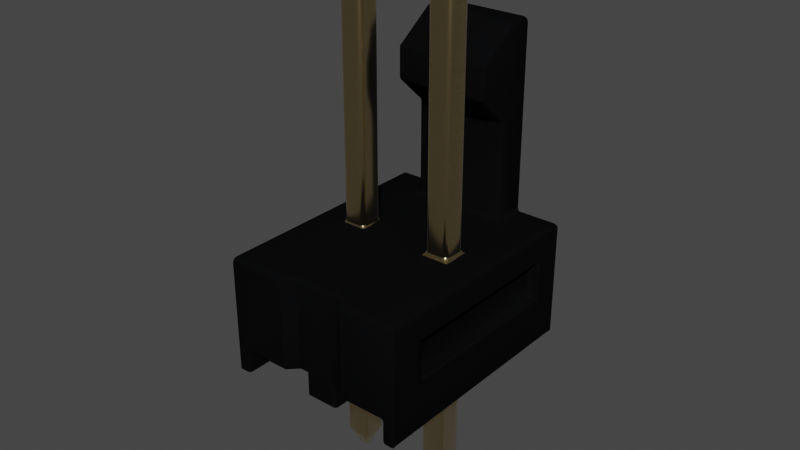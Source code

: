 # Source: PinHeader_1x2_P2.54mm_Drill1.02mm_Latch.blend  (saved by Blender 3.2.14; exported with 4.5.12 LTS)
import bpy
from mathutils import Matrix  # noqa: F401  (used for matrix-valued properties, if any)

bpy.ops.wm.read_factory_settings(use_empty=True)
scene = bpy.context.scene
scene.name = 'Scene'

# ---- collections
col_collection = bpy.data.collections.new('Collection'); scene.collection.children.link(col_collection)

# ---- materials (node trees are filled in below, after node groups)
mat_plastic_cast_black = bpy.data.materials.new('plastic_cast_black')
mat_plastic_cast_black.alpha_threshold = 0.0
mat_plastic_cast_black.use_transparent_shadow = False
mat_plastic_cast_black.preview_render_type = 'CUBE'
mat_plastic_cast_black.diffuse_color = (0.001296, 0.002578, 0.001683, 1.0)
mat_plastic_cast_black.specular_color = (0.01, 0.03, 0.01)
mat_plastic_cast_black.roughness = 0.5
mat_metal_goldpins_1 = bpy.data.materials.new('metal_goldpins_1')
mat_metal_goldpins_1.alpha_threshold = 0.0
mat_metal_goldpins_1.use_transparent_shadow = False
mat_metal_goldpins_1.preview_render_type = 'CUBE'
mat_metal_goldpins_1.diffuse_color = (0.5, 0.4018, 0.08046, 1.0)
mat_metal_goldpins_1.specular_color = (0.01, 0.05, 0.01)
mat_metal_goldpins_1.roughness = 0.5

# ---- node groups
ng_auto_smooth = bpy.data.node_groups.new('Auto Smooth', 'GeometryNodeTree')
_s = ng_auto_smooth.interface.new_socket(name='Geometry', in_out='OUTPUT', socket_type='NodeSocketGeometry')
_s = ng_auto_smooth.interface.new_socket(name='Geometry', in_out='INPUT', socket_type='NodeSocketGeometry')
_s = ng_auto_smooth.interface.new_socket(name='Angle', in_out='INPUT', socket_type='NodeSocketFloat')
_s.subtype = 'ANGLE'
_s.min_value = 0.0
_s.max_value = 3.142
ng_auto_smooth.is_modifier = True
_N = ng_auto_smooth.nodes; _L = ng_auto_smooth.links
n0 = _N.new('NodeGroupOutput'); n0.name = 'Group Output'; n0.location = (480, -100)
n1 = _N.new('NodeGroupInput'); n1.name = 'Group Input'; n1.location = (-420, -300)
n2 = _N.new('NodeGroupInput'); n2.name = 'Group Input.001'; n2.location = (-60, -100)
n3 = _N.new('GeometryNodeSetShadeSmooth'); n3.name = 'Set Shade Smooth'; n3.location = (120, -100)
n3.domain = 'EDGE'
n4 = _N.new('GeometryNodeSetShadeSmooth'); n4.name = 'Set Shade Smooth.001'; n4.location = (300, -100)
n5 = _N.new('GeometryNodeInputMeshEdgeAngle'); n5.name = 'Edge Angle'; n5.location = (-420, -220)
n6 = _N.new('GeometryNodeInputEdgeSmooth'); n6.name = 'Is Edge Smooth'; n6.location = (-60, -160)
n7 = _N.new('GeometryNodeInputShadeSmooth'); n7.name = 'Is Face Smooth'; n7.location = (-240, -340)
n8 = _N.new('FunctionNodeBooleanMath'); n8.name = 'Boolean Math'; n8.location = (-60, -220)
n9 = _N.new('FunctionNodeCompare'); n9.name = 'Compare'; n9.location = (-240, -180)
n9.operation = 'LESS_EQUAL'
_L.new(n5.outputs[0], n9.inputs[0])
_L.new(n4.outputs[0], n0.inputs[0])
_L.new(n1.outputs[1], n9.inputs[1])
_L.new(n9.outputs[0], n8.inputs[0])
_L.new(n7.outputs[0], n8.inputs[1])
_L.new(n2.outputs[0], n3.inputs[0])
_L.new(n6.outputs[0], n3.inputs[1])
_L.new(n3.outputs[0], n4.inputs[0])
_L.new(n8.outputs[0], n3.inputs[2])
n0.is_active_output = True

# ---- material node trees
mat_plastic_cast_black.use_nodes = True; mat_plastic_cast_black.node_tree.nodes.clear()
_N = mat_plastic_cast_black.node_tree.nodes; _L = mat_plastic_cast_black.node_tree.links
n0 = _N.new('ShaderNodeOutputMaterial'); n0.name = 'Material Output'; n0.location = (300, 300)
n1 = _N.new('ShaderNodeBsdfPrincipled'); n1.name = 'Principled BSDF'; n1.location = (-34, 298)
n1.distribution = 'GGX'
n1.subsurface_method = 'BURLEY'
n1.inputs[0].default_value = (0.003107, 0.003254, 0.00368, 1.0)
n1.inputs[3].default_value = 1.0
n1.inputs[13].default_value = 0.4091
n1.inputs[27].default_value = (0.0, 0.0, 0.0, 1.0)
n1.inputs[28].default_value = 1.0
n2 = _N.new('ShaderNodeValToRGB'); n2.name = 'ColorRamp'; n2.location = (-597, 225)
while len(n2.color_ramp.elements) > 1: n2.color_ramp.elements.remove(n2.color_ramp.elements[-1])
n2.color_ramp.elements[0].position = 0.1409; n2.color_ramp.elements[0].color = (0.2343, 0.2343, 0.2343, 1.0)
_e = n2.color_ramp.elements.new(1.0); _e.color = (0.5802, 0.5802, 0.5802, 1.0)
n3 = _N.new('ShaderNodeTexNoise'); n3.name = 'Noise Texture'; n3.location = (-885, 219)
n3.inputs[2].default_value = 2.5
n3.inputs[3].default_value = 1.0
n3.inputs[4].default_value = 0.8583
n3.inputs[8].default_value = -2.2
_L.new(n1.outputs[0], n0.inputs[0])
_L.new(n3.outputs[0], n2.inputs[0])
_L.new(n2.outputs[0], n1.inputs[2])
n0.is_active_output = True
mat_metal_goldpins_1.use_nodes = True; mat_metal_goldpins_1.node_tree.nodes.clear()
_N = mat_metal_goldpins_1.node_tree.nodes; _L = mat_metal_goldpins_1.node_tree.links
n0 = _N.new('ShaderNodeOutputMaterial'); n0.name = 'Material Output'; n0.location = (398, 300)
n1 = _N.new('ShaderNodeBsdfPrincipled'); n1.name = 'Principled BSDF'; n1.location = (108, 300)
n1.distribution = 'GGX'
n1.subsurface_method = 'BURLEY'
n1.inputs[1].default_value = 1.0
n1.inputs[2].default_value = 0.1841
n1.inputs[3].default_value = 1.45
n1.inputs[8].default_value = 1.0
n1.inputs[10].default_value = 0.02727
n1.inputs[13].default_value = 0.475
n1.inputs[20].default_value = 0.2891
n1.inputs[24].default_value = 0.03545
n1.inputs[27].default_value = (0.0, 0.0, 0.0, 1.0)
n1.inputs[28].default_value = 1.0
n2 = _N.new('ShaderNodeMapping'); n2.name = 'Mapping'; n2.location = (-783, 233)
n2.vector_type = 'VECTOR'
n2.inputs[3].default_value = (29.8, 40.0, 1.0)
n3 = _N.new('ShaderNodeTexCoord'); n3.name = 'Texture Coordinate'; n3.location = (-1071, 295)
n4 = _N.new('ShaderNodeTexNoise'); n4.name = 'Noise Texture'; n4.location = (-553, 188)
n4.inputs[3].default_value = 13.2
n4.inputs[4].default_value = 0.8833
n4.inputs[8].default_value = 4.0
n5 = _N.new('ShaderNodeValToRGB'); n5.name = 'ColorRamp'; n5.location = (-286, 264)
while len(n5.color_ramp.elements) > 1: n5.color_ramp.elements.remove(n5.color_ramp.elements[-1])
n5.color_ramp.elements[0].position = 0.3295; n5.color_ramp.elements[0].color = (0.9756, 0.7616, 0.4151, 1.0)
_e = n5.color_ramp.elements.new(0.8); _e.color = (0.2997, 0.2211, 0.05513, 1.0)
n6 = _N.new('ShaderNodeMix'); n6.name = 'Mix'; n6.location = (-62, 180)
n6.data_type = 'RGBA'
n6.inputs[0].default_value = 0.02727
n6.inputs[7].default_value = (0.5518, 0.2626, 0.03915, 1.0)
_L.new(n1.outputs[0], n0.inputs[0])
_L.new(n2.outputs[0], n4.inputs[0])
_L.new(n3.outputs[0], n2.inputs[0])
_L.new(n4.outputs[0], n5.inputs[0])
_L.new(n5.outputs[0], n6.inputs[6])
_L.new(n6.outputs[2], n1.inputs[0])
n0.is_active_output = True

# ---- world
world_world = bpy.data.worlds.new('World'); scene.world = world_world
world_world.use_nodes = True; world_world.node_tree.nodes.clear()
_N = world_world.node_tree.nodes; _L = world_world.node_tree.links
n0 = _N.new('ShaderNodeOutputWorld'); n0.name = 'World Output'; n0.location = (300, 300)
n1 = _N.new('ShaderNodeBackground'); n1.name = 'Background'; n1.location = (10, 300)
n1.inputs[0].default_value = (0.05088, 0.05088, 0.05088, 1.0)
_L.new(n1.outputs[0], n0.inputs[0])
n0.is_active_output = True
world_world.color = (0.05088, 0.05088, 0.05088)
world_world.use_sun_shadow = False
world_world.sun_shadow_jitter_overblur = 0.0

# ---- meshes
me_shape_9_indexedfaceset = bpy.data.meshes.new('SHAPE_9_IndexedFaceSet')
me_shape_9_indexedfaceset.from_pydata([(0.9471, 4.244, -0.045), (-0.4779, 0.04429, 1.28), (-0.4779, 0.04429, -1.22), (-0.4779, 1.294, -1.22), (-0.4779, 0.9693, -0.9), (0.1421, 1.294, 1.28), (0.8421, 1.294, 1.28), (0.8421, 0.2943, 1.28), (1.317, 0.2943, -1.22), (0.8671, 0.2943, 0.125), (0.8671, 0.2943, -0.125), (1.117, -1.156, -0.125), (1.037, 4.244, 0.045), (1.117, 4.044, -0.125), (1.037, 4.244, -0.045), (0.9471, 4.244, 0.045), (1.117, 4.044, 0.125), (0.8671, 1.294, 0.125), (1.117, 1.294, 0.125), (1.462, 1.294, -1.22), (-0.4779, 1.294, 1.28), (0.2421, 1.294, 1.18), (0.7421, 1.294, 1.18), (0.1171, 4.044, -0.125), (0.1171, 1.294, -0.125), (0.1171, -1.156, 0.125), (0.03713, 4.244, 0.045), (0.03713, 4.244, -0.045), (-0.1329, 4.044, -0.125), (-0.05287, 4.244, -0.045), (-0.1329, 4.044, 0.125), (-0.05287, 4.244, 0.045), (-0.1329, 1.294, 0.125), (0.1171, 1.294, 0.125), (0.1171, 4.044, 0.125), (-0.1329, 0.2943, 0.125), (-0.1329, 0.2943, -0.125), (-0.1329, -1.156, -0.125), (-0.1329, 1.294, -0.125), (-0.05287, -1.356, -0.045), (-0.05287, -1.356, 0.045), (0.03713, -1.356, -0.045), (0.03713, -1.356, 0.045), (0.1171, 0.2943, 0.125), (-0.1329, -1.156, 0.125), (0.2421, 0.2943, 1.18), (-0.3329, 0.2943, -1.22), (0.1171, 0.2943, -0.125), (0.1171, -1.156, -0.125), (0.6671, 0.04429, 1.18), (0.7421, 0.2943, 1.18), (1.462, 0.04429, -1.22), (-0.3329, 0.04429, 1.28), (-0.3329, 0.2943, 1.28), (-0.3329, 0.04429, -1.22), (0.3171, 0.04429, -1.22), (0.3171, 0.2943, -1.22), (-0.007874, 1.294, -1.22), (0.9921, 1.294, -1.22), (1.317, 0.04429, -1.22), (0.6671, 0.2943, -1.22), (0.6671, 0.2943, 1.18), (0.6671, 0.04429, -1.22), (1.317, 0.04429, 1.28), (1.317, 0.2943, 1.28), (1.462, 0.04429, 1.28), (1.462, 1.294, 1.28), (1.462, 0.5693, -0.9), (1.462, 0.9693, -0.9), (-0.4779, 0.5693, -0.9), (-0.3779, 0.9593, 0.9), (-0.4779, 0.9693, 0.9), (-0.3779, 0.5793, 0.9), (1.462, 0.5693, 0.9), (-0.4779, 0.5693, 0.9), (-0.3779, 0.5793, -0.9), (-0.3779, 0.9593, -0.9), (1.462, 0.9693, 0.9), (1.362, 0.9593, 0.9), (1.362, 0.9593, -0.9), (1.362, 0.5793, -0.9), (1.362, 0.5793, 0.9), (0.9921, 2.964, -0.545), (0.9921, 2.614, -0.545), (0.9921, 1.294, -0.87), (-0.007874, 1.294, -0.87), (-0.007874, 3.264, -1.22), (-0.007874, 3.264, -0.97), (-0.007874, 2.964, -0.545), (-0.007874, 2.614, -0.545), (0.9921, 3.264, -0.97), (0.9921, 3.264, -1.22), (-0.007874, 2.314, -0.87), (0.9921, 2.314, -0.87), (0.3171, 0.04429, 1.18), (0.3171, 0.2943, 1.18), (0.1421, 0.2943, 1.28), (1.117, 1.294, -0.125), (0.8671, 1.294, -0.125), (0.8671, 4.044, -0.125), (0.8671, 4.044, 0.125), (0.8671, -1.156, -0.125), (0.9471, -1.356, -0.045), (0.9471, -1.356, 0.045), (1.037, -1.356, 0.045), (1.117, -1.156, 0.125), (1.117, 0.2943, 0.125), (0.8671, -1.156, 0.125), (1.037, -1.356, -0.045), (1.117, 0.2943, -0.125)], [], [(0, 12, 15), (0, 14, 12), (20, 1, 74), (71, 20, 74), (2, 74, 1), (69, 74, 2), (3, 4, 69), (3, 71, 4), (3, 69, 2), (3, 20, 71), (64, 6, 66), (64, 7, 6), (65, 63, 64), (65, 64, 66), (53, 20, 5), (1, 20, 53), (52, 1, 53), (96, 53, 5), (22, 6, 7), (22, 7, 50), (10, 8, 60), (10, 109, 8), (50, 106, 9), (50, 64, 106), (7, 64, 50), (61, 50, 9), (64, 8, 109), (64, 109, 106), (60, 61, 9), (60, 9, 10), (16, 13, 97), (16, 97, 18), (106, 11, 105), (106, 109, 11), (14, 16, 12), (14, 13, 16), (0, 13, 14), (0, 99, 13), (99, 15, 100), (99, 0, 15), (100, 12, 16), (100, 15, 12), (100, 18, 17), (100, 16, 18), (85, 3, 57), (38, 3, 85), (24, 38, 85), (32, 3, 38), (19, 84, 58), (98, 85, 84), (98, 24, 85), (20, 3, 32), (97, 84, 19), (97, 98, 84), (17, 33, 24), (17, 24, 98), (21, 5, 20), (21, 32, 33), (21, 33, 17), (21, 20, 32), (22, 17, 18), (22, 21, 17), (66, 6, 22), (66, 22, 18), (66, 97, 19), (66, 18, 97), (34, 23, 24), (34, 24, 33), (43, 48, 25), (43, 47, 48), (27, 34, 26), (27, 23, 34), (29, 26, 31), (29, 27, 26), (29, 23, 27), (29, 28, 23), (28, 31, 30), (28, 29, 31), (30, 26, 34), (30, 31, 26), (30, 33, 32), (30, 34, 33), (30, 38, 28), (30, 32, 38), (35, 37, 36), (35, 44, 37), (38, 24, 23), (38, 23, 28), (39, 44, 40), (39, 37, 44), (40, 41, 39), (40, 42, 41), (40, 25, 42), (40, 44, 25), (35, 43, 25), (35, 25, 44), (36, 56, 46), (36, 47, 56), (45, 43, 35), (45, 95, 43), (53, 96, 45), (53, 45, 35), (95, 56, 47), (95, 47, 43), (46, 53, 35), (46, 35, 36), (37, 47, 36), (37, 48, 47), (37, 41, 48), (37, 39, 41), (48, 42, 25), (48, 41, 42), (95, 49, 94), (95, 61, 49), (22, 50, 61), (21, 95, 45), (21, 61, 95), (21, 22, 61), (54, 1, 52), (54, 2, 1), (51, 63, 65), (51, 59, 63), (62, 55, 94), (62, 94, 49), (52, 53, 46), (52, 46, 54), (46, 2, 54), (3, 2, 46), (60, 55, 62), (60, 56, 55), (57, 46, 56), (57, 3, 46), (8, 59, 51), (58, 60, 8), (58, 56, 60), (58, 57, 56), (19, 58, 8), (19, 8, 51), (91, 86, 57), (91, 57, 58), (49, 61, 60), (49, 60, 62), (64, 63, 59), (64, 59, 8), (66, 73, 65), (77, 73, 66), (51, 65, 73), (67, 51, 73), (19, 68, 77), (19, 67, 68), (19, 51, 67), (19, 77, 66), (76, 75, 69), (76, 69, 4), (68, 80, 79), (68, 67, 80), (71, 70, 76), (71, 76, 4), (70, 71, 74), (70, 74, 72), (77, 78, 81), (77, 81, 73), (72, 74, 69), (72, 69, 75), (70, 75, 76), (70, 72, 75), (78, 77, 68), (78, 68, 79), (81, 79, 80), (81, 78, 79), (73, 81, 80), (73, 80, 67), (93, 58, 84), (90, 83, 82), (90, 93, 83), (91, 93, 90), (91, 58, 93), (84, 92, 93), (84, 85, 92), (92, 85, 57), (87, 88, 89), (87, 89, 92), (86, 87, 92), (86, 92, 57), (90, 86, 91), (90, 87, 86), (82, 87, 90), (82, 88, 87), (83, 88, 82), (83, 89, 88), (93, 89, 83), (93, 92, 89), (95, 94, 55), (95, 55, 56), (5, 21, 45), (5, 45, 96), (98, 97, 13), (98, 13, 99), (100, 98, 99), (100, 17, 98), (9, 101, 10), (9, 107, 101), (102, 107, 103), (102, 101, 107), (103, 108, 102), (103, 104, 108), (103, 105, 104), (103, 107, 105), (9, 106, 105), (9, 105, 107), (11, 104, 105), (11, 108, 104), (101, 108, 11), (101, 102, 108), (101, 109, 10), (101, 11, 109)])
me_shape_9_indexedfaceset.polygons.foreach_set('use_smooth', [True] * 216)
me_shape_9_indexedfaceset.polygons.foreach_set('material_index', [1, 1, 0, 0, 0, 0, 0, 0, 0, 0, 0, 0, 0, 0, 0, 0, 0, 0, 0, 0, 0, 0, 0, 0, 0, 0, 0, 0, 0, 0, 1, 1, 1, 1, 1, 1, 1, 1, 1, 1, 1, 1, 1, 1, 0, 0, 0, 0, 0, 0, 0, 0, 0, 0, 0, 0, 0, 0, 0, 0, 0, 0, 0, 0, 0, 0, 1, 1, 1, 1, 1, 1, 1, 1, 1, 1, 1, 1, 1, 1, 1, 1, 1, 1, 1, 1, 1, 1, 1, 1, 1, 1, 1, 1, 1, 1, 0, 0, 0, 0, 0, 0, 0, 0, 0, 0, 1, 1, 1, 1, 1, 1, 0, 0, 0, 0, 0, 0, 0, 0, 0, 0, 0, 0, 0, 0, 0, 0, 0, 0, 0, 0, 0, 0, 0, 0, 0, 0, 0, 0, 0, 0, 0, 0, 0, 0, 0, 0, 0, 0, 0, 0, 0, 0, 0, 0, 0, 0, 0, 0, 0, 0, 0, 0, 0, 0, 0, 0, 0, 0, 0, 0, 0, 0, 0, 0, 0, 0, 0, 0, 0, 0, 0, 0, 0, 0, 0, 0, 0, 0, 0, 0, 0, 0, 0, 0, 1, 1, 1, 1, 1, 1, 1, 1, 1, 1, 1, 1, 1, 1, 1, 1, 1, 1, 1, 1])
_uv = me_shape_9_indexedfaceset.uv_layers.new(name='UVMap')
_uv.uv.foreach_set('vector', [0.0, 0.0, 1.0, 1.0, 0.0, 1.0, 0.0, 0.0, 1.0, 0.0, 1.0, 1.0, 1.0, 1.0, 1.0, 0.0, 0.848, 0.42, 0.848, 0.74, 1.0, 1.0, 0.848, 0.42, 0.0, 0.0, 0.848, 0.42, 1.0, 0.0, 0.128, 0.42, 0.848, 0.42, 0.0, 0.0, 0.0, 1.0, 0.128, 0.74, 0.128, 0.42, 0.0, 1.0, 0.848, 0.74, 0.128, 0.74, 0.0, 1.0, 0.128, 0.42, 0.0, 0.0, 0.0, 1.0, 1.0, 1.0, 0.848, 0.74, 0.2, 0.7661, 1.0, 0.0, 1.0, 1.0, 0.2, 0.7661, 0.2, 0.0, 1.0, 0.0, 0.0, 1.0, 0.0, 0.7661, 0.2, 0.7661, 0.0, 1.0, 0.2, 0.7661, 1.0, 1.0, 0.2, 0.2339, 1.0, 0.0, 1.0, 1.0, 0.0, 0.0, 1.0, 0.0, 0.2, 0.2339, 0.0, 0.2339, 0.0, 0.0, 0.2, 0.2339, 0.2, 1.0, 0.2, 0.2339, 1.0, 1.0, 1.0, 0.0, 1.0, 1.0, 0.0, 1.0, 1.0, 0.0, 0.0, 1.0, 0.0, 0.0, 0.438, 0.3077, 0.0, 1.0, 0.0, 0.0, 0.438, 0.3077, 0.438, 0.6923, 0.0, 1.0, 0.96, 0.1154, 0.538, 0.6923, 0.538, 0.3077, 0.96, 0.1154, 1.0, 1.0, 0.538, 0.6923, 1.0, 0.2692, 1.0, 1.0, 0.96, 0.1154, 0.96, 0.0, 0.96, 0.1154, 0.538, 0.3077, 1.0, 1.0, 0.0, 1.0, 0.438, 0.6923, 1.0, 1.0, 0.438, 0.6923, 0.538, 0.6923, 0.0, 0.0, 0.96, 0.0, 0.538, 0.3077, 0.0, 0.0, 0.538, 0.3077, 0.438, 0.3077, 1.0, 1.0, 1.0, 0.0, 0.0, 0.0, 1.0, 1.0, 0.0, 0.0, 0.0, 1.0, 1.0, 1.0, 0.0, 0.0, 0.0, 1.0, 1.0, 1.0, 1.0, 0.0, 0.0, 0.0, 0.32, 1.0, 1.0, 0.0, 0.68, 1.0, 0.32, 1.0, 0.0, 0.0, 1.0, 0.0, 0.32, 1.0, 1.0, 0.0, 0.68, 1.0, 0.32, 1.0, 0.0, 0.0, 1.0, 0.0, 0.0, 0.0, 0.68, 1.0, 1.0, 0.0, 0.0, 0.0, 0.32, 1.0, 0.68, 1.0, 0.0, 0.0, 0.68, 1.0, 1.0, 0.0, 0.0, 0.0, 0.32, 1.0, 0.68, 1.0, 1.0, 0.0, 0.0, 1.0, 0.0, 0.0, 1.0, 0.0, 1.0, 1.0, 0.0, 1.0, 0.14, 0.2423, 0.0, 0.0, 0.0, 0.2423, 0.438, 0.1778, 0.0, 0.0, 0.14, 0.2423, 0.438, 0.3067, 0.438, 0.1778, 0.14, 0.2423, 0.538, 0.1778, 0.0, 0.0, 0.438, 0.1778, 0.0, 1.0, 0.14, 0.7577, 0.0, 0.7577, 0.438, 0.6933, 0.14, 0.2423, 0.14, 0.7577, 0.438, 0.6933, 0.438, 0.3067, 0.14, 0.2423, 1.0, 0.0, 0.0, 0.0, 0.538, 0.1778, 0.438, 0.8222, 0.14, 0.7577, 0.0, 1.0, 0.438, 0.8222, 0.438, 0.6933, 0.14, 0.7577, 0.538, 0.6933, 0.538, 0.3067, 0.438, 0.3067, 0.538, 0.6933, 0.438, 0.3067, 0.438, 0.6933, 0.96, 0.3711, 1.0, 0.3196, 1.0, 0.0, 0.96, 0.3711, 0.538, 0.1778, 0.538, 0.3067, 0.96, 0.3711, 0.538, 0.3067, 0.538, 0.6933, 0.96, 0.3711, 1.0, 0.0, 0.538, 0.1778, 0.96, 0.6289, 0.538, 0.6933, 0.538, 0.8222, 0.96, 0.6289, 0.96, 0.3711, 0.538, 0.6933, 1.0, 1.0, 1.0, 0.6804, 0.96, 0.6289, 1.0, 1.0, 0.96, 0.6289, 0.538, 0.8222, 1.0, 1.0, 0.438, 0.8222, 0.0, 1.0, 1.0, 1.0, 0.538, 0.8222, 0.438, 0.8222, 1.0, 1.0, 1.0, 0.0, 0.0, 0.0, 1.0, 1.0, 0.0, 0.0, 0.0, 1.0, 1.0, 1.0, 0.0, 0.0, 0.0, 1.0, 1.0, 1.0, 1.0, 0.0, 0.0, 0.0, 0.32, 1.0, 1.0, 0.0, 0.68, 1.0, 0.32, 1.0, 0.0, 0.0, 1.0, 0.0, 0.0, 0.0, 1.0, 1.0, 0.0, 1.0, 0.0, 0.0, 1.0, 0.0, 1.0, 1.0, 0.32, 1.0, 1.0, 0.0, 0.68, 1.0, 0.32, 1.0, 0.0, 0.0, 1.0, 0.0, 0.0, 0.0, 0.68, 1.0, 1.0, 0.0, 0.0, 0.0, 0.32, 1.0, 0.68, 1.0, 0.0, 0.0, 0.68, 1.0, 1.0, 0.0, 0.0, 0.0, 0.32, 1.0, 0.68, 1.0, 1.0, 0.0, 0.0, 1.0, 0.0, 0.0, 1.0, 0.0, 1.0, 1.0, 0.0, 1.0, 1.0, 1.0, 0.0, 0.0, 1.0, 0.0, 1.0, 1.0, 0.0, 1.0, 0.0, 0.0, 1.0, 1.0, 0.0, 0.0, 1.0, 0.0, 1.0, 1.0, 0.0, 1.0, 0.0, 0.0, 0.0, 0.0, 0.0, 1.0, 1.0, 1.0, 0.0, 0.0, 1.0, 1.0, 1.0, 0.0, 0.32, 0.0, 1.0, 1.0, 0.68, 0.0, 0.32, 0.0, 0.0, 1.0, 1.0, 1.0, 0.0, 1.0, 1.0, 0.0, 0.0, 0.0, 0.0, 1.0, 1.0, 1.0, 1.0, 0.0, 0.32, 0.0, 1.0, 1.0, 0.68, 0.0, 0.32, 0.0, 0.0, 1.0, 1.0, 1.0, 1.0, 0.0, 1.0, 1.0, 0.0, 1.0, 1.0, 0.0, 0.0, 1.0, 0.0, 0.0, 0.438, 0.3077, 0.0, 1.0, 0.0, 0.0, 0.438, 0.3077, 0.438, 0.6923, 0.0, 1.0, 0.96, 0.8846, 0.538, 0.6923, 0.538, 0.3077, 0.96, 0.8846, 0.96, 1.0, 0.538, 0.6923, 1.0, 0.0, 1.0, 0.7308, 0.96, 0.8846, 1.0, 0.0, 0.96, 0.8846, 0.538, 0.3077, 0.96, 1.0, 0.0, 1.0, 0.438, 0.6923, 0.96, 1.0, 0.438, 0.6923, 0.538, 0.6923, 0.0, 0.0, 1.0, 0.0, 0.538, 0.3077, 0.0, 0.0, 0.538, 0.3077, 0.438, 0.3077, 0.0, 0.0, 1.0, 1.0, 1.0, 0.0, 0.0, 0.0, 0.0, 1.0, 1.0, 1.0, 0.0, 1.0, 0.68, 0.0, 1.0, 1.0, 0.0, 1.0, 0.32, 0.0, 0.68, 0.0, 0.0, 1.0, 0.68, 0.0, 1.0, 1.0, 0.0, 1.0, 0.32, 0.0, 0.68, 0.0, 0.2, 0.15, 0.0, 0.85, 0.0, 0.15, 0.2, 0.15, 0.2, 0.85, 0.0, 0.85, 1.0, 1.0, 0.2, 1.0, 0.2, 0.85, 1.0, 0.0, 0.2, 0.15, 0.2, 0.0, 1.0, 0.0, 0.2, 0.85, 0.2, 0.15, 1.0, 0.0, 1.0, 1.0, 0.2, 0.85, 0.0, 1.0, 1.0, 0.0, 1.0, 1.0, 0.0, 1.0, 0.0, 0.0, 1.0, 0.0, 0.0, 1.0, 1.0, 0.0, 1.0, 1.0, 0.0, 1.0, 0.0, 0.0, 1.0, 0.0, 0.0, 1.0, 0.0, 0.0, 1.0, 0.0, 0.0, 1.0, 1.0, 0.0, 1.0, 1.0, 1.0, 0.0, 1.0, 1.0, 0.0, 1.0, 1.0, 0.0, 0.0, 1.0, 0.0, 0.0, 0.07764, 0.07474, 0.0, 0.0, 0.0, 0.07474, 0.3882, 0.0, 0.0, 0.0, 0.07764, 0.07474, 0.07764, 0.5902, 0.0, 0.4098, 0.0, 0.5902, 0.07764, 0.5902, 0.07764, 0.4098, 0.0, 0.4098, 0.3882, 0.2423, 0.07764, 0.07474, 0.07764, 0.4098, 0.3882, 0.2423, 0.3882, 0.0, 0.07764, 0.07474, 0.07764, 0.9253, 0.0, 0.9253, 0.0, 1.0, 0.3882, 0.7577, 0.07764, 0.5902, 0.07764, 0.9253, 0.3882, 0.7577, 0.07764, 0.4098, 0.07764, 0.5902, 0.3882, 0.7577, 0.3882, 0.2423, 0.07764, 0.4098, 0.3882, 1.0, 0.3882, 0.7577, 0.07764, 0.9253, 0.3882, 1.0, 0.07764, 0.9253, 0.0, 1.0, 1.0, 0.7577, 1.0, 0.2423, 0.3882, 0.2423, 1.0, 0.7577, 0.3882, 0.2423, 0.3882, 0.7577, 1.0, 0.0, 1.0, 1.0, 0.0, 1.0, 1.0, 0.0, 0.0, 1.0, 0.0, 0.0, 1.0, 1.0, 1.0, 0.0, 0.0, 0.0, 1.0, 1.0, 0.0, 0.0, 0.0, 1.0, 1.0, 1.0, 0.848, 0.42, 1.0, 0.0, 0.848, 0.74, 0.848, 0.42, 1.0, 1.0, 0.0, 0.0, 1.0, 0.0, 0.848, 0.42, 0.128, 0.42, 0.0, 0.0, 0.848, 0.42, 0.0, 1.0, 0.128, 0.74, 0.848, 0.74, 0.0, 1.0, 0.128, 0.42, 0.128, 0.74, 0.0, 1.0, 0.0, 0.0, 0.128, 0.42, 0.0, 1.0, 0.848, 0.74, 1.0, 1.0, 0.975, 1.0, 0.025, 1.0, 0.0, 0.0, 0.975, 1.0, 0.0, 0.0, 1.0, 0.0, 1.0, 1.0, 0.025, 0.0, 0.975, 0.0, 1.0, 1.0, 0.0, 1.0, 0.025, 0.0, 1.0, 0.0, 1.0, 1.0, 0.0, 1.0, 1.0, 0.0, 0.0, 1.0, 0.0, 0.0, 0.975, 1.0, 1.0, 0.0, 0.0, 0.0, 0.975, 1.0, 0.0, 0.0, 0.025, 1.0, 1.0, 1.0, 0.975, 0.0, 0.025, 0.0, 1.0, 1.0, 0.025, 0.0, 0.0, 1.0, 1.0, 1.0, 1.0, 0.0, 0.0, 0.0, 1.0, 1.0, 0.0, 0.0, 0.0, 1.0, 1.0, 1.0, 0.0, 0.0, 0.0, 1.0, 1.0, 1.0, 1.0, 0.0, 0.0, 0.0, 1.0, 0.0, 1.0, 1.0, 0.0, 1.0, 1.0, 0.0, 0.0, 1.0, 0.0, 0.0, 1.0, 0.0, 0.0, 1.0, 0.0, 0.0, 1.0, 0.0, 1.0, 1.0, 0.0, 1.0, 1.0, 1.0, 1.0, 0.0, 0.0, 0.0, 1.0, 1.0, 0.0, 0.0, 0.0, 1.0, 0.5178, 0.5185, 0.0, 0.0, 0.0, 0.5185, 1.0, 0.3704, 0.6701, 1.0, 0.8477, 1.0, 1.0, 0.3704, 0.5178, 0.5185, 0.6701, 1.0, 1.0, 0.0, 0.5178, 0.5185, 1.0, 0.3704, 1.0, 0.0, 0.0, 0.0, 0.5178, 0.5185, 0.0, 1.0, 1.0, 0.0, 1.0, 1.0, 0.0, 1.0, 0.0, 0.0, 1.0, 0.0, 0.5178, 0.5185, 0.0, 0.5185, 0.0, 0.0, 1.0, 0.3704, 0.8477, 1.0, 0.6701, 1.0, 1.0, 0.3704, 0.6701, 1.0, 0.5178, 0.5185, 1.0, 0.0, 1.0, 0.3704, 0.5178, 0.5185, 1.0, 0.0, 0.5178, 0.5185, 0.0, 0.0, 1.0, 1.0, 0.0, 0.0, 1.0, 0.0, 1.0, 1.0, 0.0, 1.0, 0.0, 0.0, 1.0, 1.0, 0.0, 0.0, 1.0, 0.0, 1.0, 1.0, 0.0, 1.0, 0.0, 0.0, 1.0, 0.0, 0.0, 1.0, 1.0, 1.0, 1.0, 0.0, 0.0, 0.0, 0.0, 1.0, 1.0, 0.0, 0.0, 1.0, 1.0, 1.0, 1.0, 0.0, 0.0, 0.0, 0.0, 1.0, 1.0, 1.0, 1.0, 0.0, 0.0, 0.0, 1.0, 1.0, 0.0, 0.0, 0.0, 1.0, 1.0, 1.0, 1.0, 0.0, 0.0, 0.0, 1.0, 1.0, 0.0, 0.0, 0.0, 1.0, 0.0, 0.0, 0.0, 1.0, 1.0, 1.0, 0.0, 0.0, 1.0, 1.0, 1.0, 0.0, 1.0, 1.0, 0.0, 0.0, 1.0, 0.0, 1.0, 1.0, 0.0, 1.0, 0.0, 0.0, 1.0, 1.0, 0.0, 0.0, 1.0, 0.0, 1.0, 1.0, 0.0, 1.0, 0.0, 0.0, 0.32, 0.0, 1.0, 1.0, 0.68, 0.0, 0.32, 0.0, 0.0, 1.0, 1.0, 1.0, 0.0, 1.0, 1.0, 0.0, 0.0, 0.0, 0.0, 1.0, 1.0, 1.0, 1.0, 0.0, 0.32, 0.0, 1.0, 1.0, 0.68, 0.0, 0.32, 0.0, 0.0, 1.0, 1.0, 1.0, 1.0, 0.0, 1.0, 1.0, 0.0, 1.0, 1.0, 0.0, 0.0, 1.0, 0.0, 0.0, 0.0, 1.0, 0.68, 0.0, 1.0, 1.0, 0.0, 1.0, 0.32, 0.0, 0.68, 0.0, 0.0, 1.0, 0.68, 0.0, 1.0, 1.0, 0.0, 1.0, 0.32, 0.0, 0.68, 0.0, 0.0, 0.0, 1.0, 1.0, 1.0, 0.0, 0.0, 0.0, 0.0, 1.0, 1.0, 1.0])
me_shape_9_indexedfaceset.materials.append(mat_plastic_cast_black)
me_shape_9_indexedfaceset.materials.append(mat_metal_goldpins_1)
me_shape_9_indexedfaceset.update()

# ---- objects
ob_shape_9_indexedfaceset = bpy.data.objects.new('SHAPE_9_IndexedFaceSet', me_shape_9_indexedfaceset)

# ---- transforms, parenting, visibility, modifiers, constraints
ob_shape_9_indexedfaceset.location = (-1.192e-07, 0.0, 1.192e-07)
ob_shape_9_indexedfaceset.rotation_euler = (1.571, 0.0, -0.0)
ob_shape_9_indexedfaceset.scale = (2.54, 2.54, 2.54)
_m = ob_shape_9_indexedfaceset.modifiers.new('Bevel', 'BEVEL')
_m.segments = 3
_m = ob_shape_9_indexedfaceset.modifiers.new('Auto Smooth', 'NODES')
_m.node_group = ng_auto_smooth
_gi = [s.identifier for s in ng_auto_smooth.interface.items_tree if s.item_type == 'SOCKET' and s.in_out == 'INPUT']
_m[_gi[1]] = 0.5236  # Angle

# ---- collection membership
col_collection.objects.link(ob_shape_9_indexedfaceset)

# ---- scene / render settings (as saved in the file)
scene.frame_start = 1; scene.frame_end = 250; scene.frame_set(1)
scene.render.engine = 'BLENDER_EEVEE_NEXT'
scene.cycles.sampling_pattern = 'TABULATED_SOBOL'
scene.cycles.use_light_tree = False
scene.view_settings.view_transform = 'Filmic'
bpy.context.view_layer.update()

# ---- added for rendering (the .blend has no active camera and no usable light): camera, sun
cam_auto = bpy.data.cameras.new('AutoCamera')
cam_auto.lens = 50.0
cam_auto.sensor_width = 36.0
cam_auto.clip_end = 1000.0
ob_auto_camera = bpy.data.objects.new('AutoCamera', cam_auto)
scene.collection.objects.link(ob_auto_camera)
ob_auto_camera.location = (16.3662, -18.2156, 15.7615)
ob_auto_camera.rotation_euler = (1.09748, -7.21219e-08, 0.694738)
scene.camera = ob_auto_camera
light_auto_sun = bpy.data.lights.new('AutoSun', 'SUN')
light_auto_sun.energy = 3.0
light_auto_sun.angle = 0.0523599
ob_auto_sun = bpy.data.objects.new('AutoSun', light_auto_sun)
scene.collection.objects.link(ob_auto_sun)
ob_auto_sun.rotation_euler = (0.872665, 0.174533, 0.523599)
bpy.context.view_layer.update()
